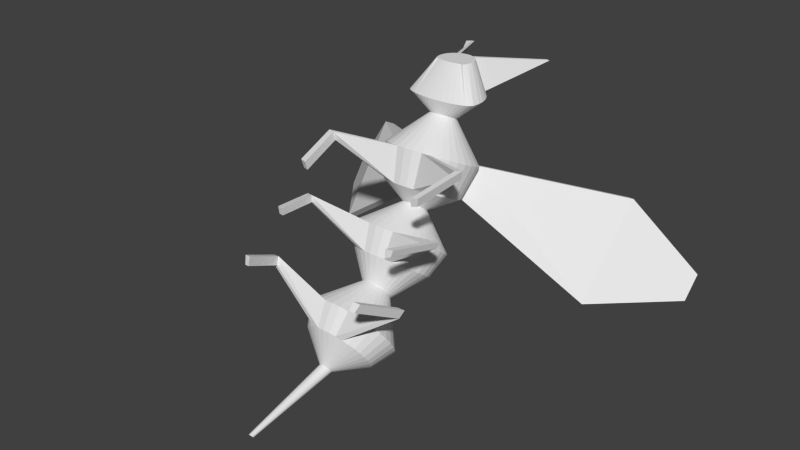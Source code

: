 # Source: virusbug.blend  (saved by Blender 2.76.0; exported with 4.5.12 LTS)
import bpy
from mathutils import Matrix  # noqa: F401  (used for matrix-valued properties, if any)

bpy.ops.wm.read_factory_settings(use_empty=True)
scene = bpy.context.scene
scene.name = 'Scene'

# ---- collections
col_collection_1 = bpy.data.collections.new('Collection 1'); scene.collection.children.link(col_collection_1)

# ---- world
world_world = bpy.data.worlds.new('World'); scene.world = world_world
world_world.color = (0.05088, 0.05088, 0.05088)
world_world.use_sun_shadow = False
world_world.sun_shadow_jitter_overblur = 0.0
world_world.cycles.sampling_method = 'MANUAL'
world_world.cycles.sample_map_resolution = 256

# ---- meshes
me_cylinder = bpy.data.meshes.new('Cylinder')
me_cylinder.from_pydata([(0.04584, -0.6755, -0.7514), (0.131, 0.6615, 1.012), (0.04495, -0.6807, -0.7441), (0.1284, 0.636, 1.012), (0.04233, -0.6857, -0.737), (0.121, 0.6114, 1.013), (0.03807, -0.6903, -0.7306), (0.1088, 0.5887, 1.014), (0.03234, -0.6944, -0.7249), (0.09253, 0.5913, 1.014), (0.02536, -0.6977, -0.7202), (0.07265, 0.5859, 1.014), (0.0174, -0.7002, -0.7168), (0.04997, 0.5819, 1.014), (0.008753, -0.7017, -0.7146), (0.02536, 0.5795, 1.014), (-0.0002347, -0.7022, -0.7139), (-0.000235, 0.5787, 1.014), (-0.009223, -0.7017, -0.7146), (-0.02583, 0.5795, 1.014), (-0.01787, -0.7002, -0.7168), (-0.05044, 0.5819, 1.014), (-0.02583, -0.6977, -0.7202), (-0.07312, 0.5859, 1.014), (-0.03281, -0.6944, -0.7249), (-0.093, 0.5913, 1.014), (-0.03854, -0.6903, -0.7306), (-0.1093, 0.5887, 1.014), (-0.0428, -0.6857, -0.737), (-0.1214, 0.6114, 1.013), (-0.04542, -0.6807, -0.7441), (-0.1289, 0.636, 1.012), (-0.04631, -0.6755, -0.7514), (-0.1314, 0.6615, 1.012), (-0.04542, -0.6702, -0.7587), (-0.1289, 0.6871, 1.011), (-0.0428, -0.6652, -0.7657), (-0.1214, 0.7117, 1.011), (-0.03854, -0.6606, -0.7722), (-0.1093, 0.7344, 1.01), (-0.03281, -0.6565, -0.7779), (-0.093, 0.7543, 1.01), (-0.02583, -0.6532, -0.7826), (-0.07312, 0.7706, 1.009), (-0.01787, -0.6507, -0.786), (-0.05044, 0.7827, 1.009), (-0.009223, -0.6492, -0.7881), (-0.02583, 0.7902, 1.009), (-0.0002346, -0.6487, -0.7889), (-0.0002348, 0.7927, 1.009), (0.008753, -0.6492, -0.7881), (0.02536, 0.7902, 1.009), (0.0174, -0.6507, -0.786), (0.04997, 0.7827, 1.009), (0.02536, -0.6532, -0.7826), (0.07265, 0.7706, 1.009), (0.03234, -0.6565, -0.7779), (0.09253, 0.7543, 1.01), (0.03807, -0.6606, -0.7722), (0.1088, 0.7344, 1.01), (0.04233, -0.6652, -0.7657), (0.121, 0.7117, 1.011), (0.04495, -0.6702, -0.7587), (0.1284, 0.6871, 1.011), (0.08885, 0.2388, 0.08662), (0.08714, 0.2248, 0.09682), (0.08207, 0.2112, 0.1066), (0.07384, 0.1988, 0.1157), (0.06276, 0.1878, 0.1236), (0.04926, 0.1789, 0.1301), (0.03386, 0.1722, 0.1349), (0.01714, 0.1681, 0.1379), (-0.0002348, 0.1667, 0.1389), (-0.01761, 0.1681, 0.1379), (-0.03433, 0.1722, 0.1349), (-0.04973, 0.1789, 0.1301), (-0.06323, 0.1878, 0.1236), (-0.07431, 0.1988, 0.1157), (-0.08254, 0.2112, 0.1066), (-0.08761, 0.2248, 0.09682), (-0.08932, 0.2388, 0.08662), (-0.08761, 0.2529, 0.07642), (-0.08254, 0.2664, 0.06661), (-0.07431, 0.2789, 0.05757), (-0.06323, 0.2898, 0.04964), (-0.04973, 0.2988, 0.04314), (-0.03433, 0.3055, 0.03831), (-0.01761, 0.3096, 0.03533), (-0.0002347, 0.3109, 0.03433), (0.01714, 0.3096, 0.03533), (0.03386, 0.3055, 0.03831), (0.04926, 0.2988, 0.04314), (0.06276, 0.2898, 0.04964), (0.07384, 0.2789, 0.05757), (0.08207, 0.2664, 0.06661), (0.08714, 0.2529, 0.07642), (0.09348, 0.5373, 0.6488), (0.09168, 0.5207, 0.6566), (0.08634, 0.5048, 0.664), (0.07768, 0.4901, 0.6708), (0.06603, 0.4772, 0.6768), (0.05183, 0.4667, 0.6818), (0.03563, 0.4588, 0.6854), (0.01805, 0.454, 0.6877), (-0.0002349, 0.4524, 0.6884), (-0.01852, 0.454, 0.6877), (-0.0361, 0.4588, 0.6854), (-0.0523, 0.4667, 0.6818), (-0.0665, 0.4772, 0.6768), (-0.07815, 0.4901, 0.6708), (-0.08681, 0.5048, 0.664), (-0.09215, 0.5207, 0.6566), (-0.09395, 0.5373, 0.6488), (-0.09215, 0.5539, 0.6411), (-0.08681, 0.5698, 0.6337), (-0.07815, 0.5845, 0.6268), (-0.0665, 0.5974, 0.6208), (-0.0523, 0.6079, 0.6159), (-0.0361, 0.6158, 0.6122), (-0.01852, 0.6206, 0.61), (-0.0002348, 0.6222, 0.6092), (0.01805, 0.6206, 0.61), (0.03563, 0.6158, 0.6122), (0.05183, 0.6079, 0.6159), (0.06603, 0.5974, 0.6208), (0.07768, 0.5845, 0.6268), (0.08634, 0.5698, 0.6337), (0.09168, 0.5539, 0.6411), (0.1079, -0.1774, -0.369), (0.1016, -0.1895, -0.3521), (0.09142, -0.2005, -0.3366), (0.07771, -0.2103, -0.3231), (0.061, -0.2182, -0.3119), (0.04195, -0.2241, -0.3036), (0.02127, -0.2278, -0.2985), (-0.0002348, -0.229, -0.2968), (-0.02174, -0.2278, -0.2985), (-0.04242, -0.2241, -0.3036), (-0.06147, -0.2182, -0.3119), (-0.07818, -0.2103, -0.3231), (-0.09189, -0.2005, -0.3366), (-0.1021, -0.1895, -0.3521), (-0.1083, -0.1774, -0.369), (-0.1105, -0.1649, -0.3865), (-0.1083, -0.1524, -0.404), (-0.1021, -0.1404, -0.4208), (-0.09189, -0.1293, -0.4363), (-0.07818, -0.1196, -0.4499), (-0.06147, -0.1116, -0.461), (-0.04242, -0.1057, -0.4693), (-0.02174, -0.1021, -0.4744), (-0.0002347, -0.1008, -0.4761), (0.02127, -0.1021, -0.4744), (0.04195, -0.1057, -0.4693), (0.061, -0.1116, -0.461), (0.07771, -0.1196, -0.4499), (0.09142, -0.1293, -0.4363), (0.1016, -0.1404, -0.4208), (0.1079, -0.1524, -0.404), (0.11, -0.1649, -0.3865), (0.27, 0.5621, 0.7877), (0.2648, 0.5094, 0.789), (0.2494, 0.4884, 0.7895), (0.2245, 0.4729, 0.7899), (0.1909, 0.4594, 0.7902), (0.1499, 0.4484, 0.7905), (0.1032, 0.4401, 0.7907), (0.05249, 0.435, 0.7908), (-0.000235, 0.4333, 0.7908), (-0.05296, 0.435, 0.7908), (-0.1037, 0.4401, 0.7907), (-0.1504, 0.4484, 0.7905), (-0.1913, 0.4594, 0.7902), (-0.2249, 0.4729, 0.7899), (-0.2499, 0.4884, 0.7895), (-0.2653, 0.5094, 0.789), (-0.2705, 0.5621, 0.7877), (-0.2653, 0.6148, 0.7864), (-0.2499, 0.6655, 0.7851), (-0.2249, 0.7122, 0.784), (-0.1913, 0.7531, 0.783), (-0.1504, 0.7867, 0.7821), (-0.1037, 0.8117, 0.7815), (-0.05296, 0.8271, 0.7811), (-0.0002348, 0.8323, 0.781), (0.05249, 0.8271, 0.7811), (0.1032, 0.8117, 0.7815), (0.1499, 0.7867, 0.7821), (0.1909, 0.7531, 0.783), (0.2245, 0.7122, 0.784), (0.2494, 0.6655, 0.7851), (0.2648, 0.6148, 0.7864), (0.3219, 0.3669, 0.435), (0.3032, 0.3111, 0.4611), (0.2728, 0.2596, 0.4851), (0.232, 0.2145, 0.5061), (0.1822, 0.1775, 0.5234), (0.1254, 0.15, 0.5362), (0.06383, 0.1331, 0.5441), (-0.0002349, 0.1274, 0.5468), (-0.0643, 0.1331, 0.5441), (-0.1259, 0.15, 0.5362), (-0.1827, 0.1775, 0.5234), (-0.2324, 0.2145, 0.5061), (-0.2733, 0.2596, 0.4851), (-0.3036, 0.3111, 0.4611), (-0.3223, 0.3669, 0.435), (-0.3286, 0.425, 0.408), (-0.3223, 0.4831, 0.3809), (-0.3036, 0.5389, 0.3549), (-0.2733, 0.5903, 0.3309), (-0.2324, 0.6354, 0.3098), (-0.1827, 0.6725, 0.2926), (-0.1259, 0.7, 0.2797), (-0.0643, 0.7169, 0.2718), (-0.0002346, 0.7226, 0.2692), (0.06383, 0.7169, 0.2718), (0.1254, 0.7, 0.2797), (0.1822, 0.6725, 0.2926), (0.232, 0.6354, 0.3098), (0.2728, 0.5903, 0.3309), (0.3032, 0.5389, 0.3549), (0.3219, 0.4831, 0.3809), (0.3282, 0.425, 0.408), (0.3282, 0.1057, -0.09694), (0.3219, 0.05385, -0.05933), (0.3032, 0.003978, -0.02316), (0.2728, -0.04199, 0.01017), (0.232, -0.08227, 0.03938), (0.1822, -0.1153, 0.06336), (0.1254, -0.1399, 0.08117), (0.06383, -0.155, 0.09214), (-0.0002349, -0.1601, 0.09585), (-0.0643, -0.155, 0.09214), (-0.1259, -0.1399, 0.08117), (-0.1827, -0.1153, 0.06336), (-0.2324, -0.08227, 0.03938), (-0.2733, -0.04199, 0.01017), (-0.3036, 0.003978, -0.02316), (-0.3223, 0.05385, -0.05933), (-0.3286, 0.1057, -0.09694), (-0.3223, 0.1576, -0.1345), (-0.3036, 0.2075, -0.1707), (-0.2733, 0.2534, -0.204), (-0.2324, 0.2937, -0.2333), (-0.1827, 0.3268, -0.2572), (-0.1259, 0.3513, -0.275), (-0.0643, 0.3665, -0.286), (-0.0002346, 0.3716, -0.2897), (0.06383, 0.3665, -0.286), (0.1254, 0.3513, -0.275), (0.1822, 0.3268, -0.2572), (0.232, 0.2937, -0.2333), (0.2728, 0.2534, -0.204), (0.3032, 0.2075, -0.1707), (0.3219, 0.1576, -0.1345), (0.3219, -0.4414, -0.5053), (0.3032, -0.4772, -0.4552), (0.2728, -0.5102, -0.409), (0.232, -0.5392, -0.3685), (0.1822, -0.5629, -0.3353), (0.1254, -0.5806, -0.3106), (0.06383, -0.5914, -0.2954), (-0.0002348, -0.5951, -0.2903), (-0.0643, -0.5914, -0.2954), (-0.1259, -0.5806, -0.3106), (-0.1827, -0.5629, -0.3353), (-0.2324, -0.5392, -0.3685), (-0.2733, -0.5102, -0.409), (-0.3036, -0.4772, -0.4552), (-0.3223, -0.4414, -0.5053), (-0.3286, -0.4041, -0.5575), (-0.3223, -0.3669, -0.6096), (-0.3036, -0.3311, -0.6597), (-0.2733, -0.298, -0.7059), (-0.2324, -0.2691, -0.7464), (-0.1827, -0.2454, -0.7796), (-0.1259, -0.2277, -0.8043), (-0.0643, -0.2168, -0.8195), (-0.0002345, -0.2132, -0.8246), (0.06383, -0.2168, -0.8195), (0.1254, -0.2277, -0.8043), (0.1822, -0.2454, -0.7796), (0.232, -0.2691, -0.7464), (0.2728, -0.298, -0.7059), (0.3032, -0.3311, -0.6597), (0.3219, -0.3669, -0.6096), (0.3282, -0.4041, -0.5575), (-0.296, 1.275, 0.9226), (-0.3131, 1.274, 0.9226), (0.3237, 1.276, 0.9178), (0.3184, 1.276, 0.9178), (-0.3714, 1.279, 0.9089), (-0.3361, 1.28, 0.9088), (0.3308, 1.278, 0.9136), (0.3417, 1.277, 0.9136), (0.2651, 0.2734, 0.2077), (0.2497, 0.2274, 0.2292), (0.2247, 0.185, 0.2489), (0.1911, 0.1478, 0.2662), (0.1501, 0.1173, 0.2805), (0.1033, 0.09464, 0.291), (0.05255, 0.08068, 0.2975), (-0.0002349, 0.07597, 0.2997), (-0.05302, 0.08068, 0.2975), (-0.1038, 0.09464, 0.291), (-0.1506, 0.1173, 0.2805), (-0.1916, 0.1478, 0.2662), (-0.2252, 0.185, 0.2489), (-0.2502, 0.2274, 0.2292), (-0.2656, 0.2734, 0.2077), (-0.2708, 0.3212, 0.1854), (-0.2656, 0.369, 0.1631), (-0.2502, 0.415, 0.1416), (-0.2252, 0.4574, 0.1219), (-0.1916, 0.4946, 0.1045), (-0.1506, 0.5251, 0.09031), (-0.1038, 0.5478, 0.07974), (-0.05302, 0.5617, 0.07324), (-0.0002347, 0.5664, 0.07104), (0.05255, 0.5617, 0.07324), (0.1033, 0.5478, 0.07974), (0.1501, 0.5251, 0.09031), (0.1911, 0.4946, 0.1045), (0.2247, 0.4574, 0.1219), (0.2497, 0.415, 0.1416), (0.2651, 0.369, 0.1631), (0.2703, 0.3212, 0.1854), (0.2666, -0.04582, -0.2155), (0.2511, -0.08713, -0.1856), (0.2259, -0.1252, -0.158), (0.1921, -0.1586, -0.1338), (0.1509, -0.186, -0.1139), (0.1039, -0.2063, -0.09914), (0.05283, -0.2188, -0.09005), (-0.0002348, -0.2231, -0.08698), (-0.0533, -0.2188, -0.09005), (-0.1043, -0.2063, -0.09914), (-0.1514, -0.186, -0.1139), (-0.1926, -0.1586, -0.1338), (-0.2264, -0.1252, -0.158), (-0.2516, -0.08713, -0.1856), (-0.267, -0.04582, -0.2155), (-0.2723, -0.002859, -0.2467), (-0.267, 0.0401, -0.2778), (-0.2516, 0.08141, -0.3078), (-0.2264, 0.1195, -0.3354), (-0.1926, 0.1529, -0.3596), (-0.1514, 0.1802, -0.3794), (-0.1043, 0.2006, -0.3942), (-0.0533, 0.2131, -0.4033), (-0.0002346, 0.2174, -0.4064), (0.05283, 0.2131, -0.4033), (0.1039, 0.2006, -0.3942), (0.1509, 0.1802, -0.3794), (0.1921, 0.1529, -0.3596), (0.2259, 0.1195, -0.3354), (0.2511, 0.08141, -0.3078), (0.2666, 0.0401, -0.2778), (0.2718, -0.002859, -0.2467), (0.2436, -0.568, -0.615), (0.2294, -0.5951, -0.577), (0.2064, -0.6201, -0.5421), (0.1755, -0.642, -0.5114), (0.1379, -0.66, -0.4863), (0.09489, -0.6733, -0.4676), (0.04826, -0.6816, -0.4561), (-0.0002347, -0.6843, -0.4522), (-0.04873, -0.6816, -0.4561), (-0.09536, -0.6733, -0.4676), (-0.1383, -0.66, -0.4863), (-0.176, -0.642, -0.5114), (-0.2069, -0.6201, -0.5421), (-0.2299, -0.5951, -0.577), (-0.244, -0.568, -0.615), (-0.2488, -0.5398, -0.6544), (-0.244, -0.5116, -0.6939), (-0.2299, -0.4845, -0.7318), (-0.2069, -0.4595, -0.7668), (-0.176, -0.4376, -0.7974), (-0.1383, -0.4196, -0.8226), (-0.09536, -0.4063, -0.8413), (-0.04873, -0.398, -0.8528), (-0.0002345, -0.3953, -0.8566), (0.04826, -0.398, -0.8528), (0.09489, -0.4063, -0.8413), (0.1379, -0.4196, -0.8226), (0.1755, -0.4376, -0.7974), (0.2064, -0.4595, -0.7668), (0.2294, -0.4845, -0.7318), (0.2436, -0.5116, -0.6939), (0.2483, -0.5398, -0.6544), (0.5567, 0.009249, 0.5822), (0.5107, -0.007209, 0.576), (-0.502, -0.00848, 0.568), (-0.5495, 0.004747, 0.5704), (0.5645, -0.2174, 0.1869), (0.518, -0.2328, 0.1892), (-0.5045, -0.2335, 0.1844), (-0.5521, -0.2212, 0.1809), (-0.5054, -0.5646, -0.141), (-0.553, -0.5558, -0.1489), (0.5666, -0.5534, -0.1452), (0.5203, -0.5643, -0.137), (0.5456, 0.01965, 0.5201), (0.5077, 0.006092, 0.5149), (-0.4981, 0.00586, 0.508), (-0.5372, 0.01676, 0.51), (0.5501, -0.2219, 0.1385), (0.5116, -0.2346, 0.1404), (-0.4994, -0.2348, 0.1361), (-0.5389, -0.2246, 0.1332), (0.5444, -0.5794, -0.2003), (0.5094, -0.5877, -0.1941), (-0.4975, -0.5875, -0.1976), (-0.5336, -0.5809, -0.2036), (0.5015, -0.3534, 0.5127), (0.4555, -0.3698, 0.5065), (-0.4204, -0.3656, 0.4959), (-0.468, -0.3524, 0.4983), (0.498, -0.5786, 0.2537), (0.4514, -0.594, 0.256), (-0.4189, -0.5911, 0.2485), (-0.4665, -0.5789, 0.2451), (-0.4202, -0.8902, 0.02416), (-0.4678, -0.8815, 0.0163), (0.5012, -0.8817, 0.02368), (0.4549, -0.8926, 0.03191), (0.4904, -0.343, 0.4506), (0.4524, -0.3565, 0.4454), (-0.4165, -0.3513, 0.4359), (-0.4557, -0.3404, 0.4379), (0.4836, -0.5831, 0.2053), (0.445, -0.5958, 0.2072), (-0.4138, -0.5924, 0.2002), (-0.4533, -0.5822, 0.1974), (0.479, -0.9077, -0.03145), (0.444, -0.916, -0.02522), (-0.4124, -0.9131, -0.03247), (-0.4484, -0.9065, -0.03842), (-1.103, 1.23, 0.1102), (-1.05, 1.267, 0.09299), (1.05, 1.267, 0.09299), (1.105, 1.23, 0.1102), (-1.06, 0.7292, -0.5064), (-1.017, 0.7597, -0.5206), (1.014, 0.7597, -0.5206), (1.059, 0.7292, -0.5064), (-1.446, 1.338, -0.3472), (-1.432, 1.348, -0.3519), (1.557, 1.379, -0.3736), (1.571, 1.369, -0.3692), (-1.434, 1.202, -0.5139), (-1.423, 1.211, -0.5177), (1.548, 1.25, -0.5289), (1.559, 1.243, -0.5253), (0.01716, -1.353, -0.8969), (0.01683, -1.355, -0.8942), (0.01584, -1.357, -0.8915), (0.01423, -1.358, -0.8891), (0.01207, -1.36, -0.8869), (0.009429, -1.361, -0.8852), (0.006422, -1.362, -0.8839), (0.003159, -1.363, -0.883), (-0.000235, -1.363, -0.8828), (-0.003629, -1.363, -0.883), (-0.006892, -1.362, -0.8839), (-0.009899, -1.361, -0.8852), (-0.01254, -1.36, -0.8869), (-0.0147, -1.358, -0.8891), (-0.01631, -1.357, -0.8915), (-0.0173, -1.355, -0.8942), (-0.01763, -1.353, -0.8969), (-0.0173, -1.351, -0.8997), (-0.01631, -1.349, -0.9023), (-0.0147, -1.347, -0.9048), (-0.01254, -1.346, -0.9069), (-0.009899, -1.344, -0.9087), (-0.006892, -1.343, -0.91), (-0.003629, -1.343, -0.9108), (-0.000235, -1.343, -0.9111), (0.003159, -1.343, -0.9108), (0.006422, -1.343, -0.91), (0.009429, -1.344, -0.9087), (0.01207, -1.346, -0.9069), (0.01423, -1.347, -0.9048), (0.01584, -1.349, -0.9023), (0.01683, -1.351, -0.8997)], [], [(160, 1, 3, 161), (161, 3, 5, 162), (162, 5, 7, 163), (163, 7, 9, 164), (164, 9, 11, 165), (165, 11, 13, 166), (166, 13, 15, 167), (167, 15, 17, 168), (168, 17, 19, 169), (169, 19, 21, 170), (170, 21, 23, 171), (171, 23, 25, 172), (172, 25, 27, 173), (173, 27, 29, 174), (174, 29, 31, 175), (175, 31, 33, 176), (176, 33, 35, 177), (177, 35, 37, 178), (178, 37, 39, 179), (179, 39, 41, 180), (180, 41, 43, 181), (181, 43, 289, 292), (182, 45, 47, 183), (183, 47, 49, 184), (184, 49, 51, 185), (185, 51, 53, 186), (53, 55, 290, 291), (187, 55, 57, 188), (188, 57, 59, 189), (189, 59, 61, 190), (3, 1, 63, 61, 59, 57, 55, 53, 51, 49, 47, 45, 43, 41, 39, 37, 35, 33, 31, 29, 27, 25, 23, 21, 19, 17, 15, 13, 11, 9, 7, 5), (191, 63, 1, 160), (190, 61, 63, 191), (10, 12, 462, 461), (254, 94, 95, 255), (255, 95, 64, 224), (253, 93, 94, 254), (252, 92, 93, 253), (251, 91, 92, 252), (250, 90, 91, 251), (249, 89, 90, 250), (248, 88, 89, 249), (247, 87, 88, 248), (246, 86, 87, 247), (245, 85, 86, 246), (244, 84, 85, 245), (243, 83, 84, 244), (242, 82, 83, 243), (241, 81, 82, 242), (240, 80, 81, 241), (239, 79, 80, 240), (238, 78, 79, 239), (237, 77, 78, 238), (236, 76, 77, 237), (235, 75, 76, 236), (234, 74, 75, 235), (233, 73, 74, 234), (232, 72, 73, 233), (231, 71, 72, 232), (230, 70, 71, 231), (229, 69, 70, 230), (228, 68, 69, 229), (227, 67, 68, 228), (226, 66, 67, 227), (225, 65, 66, 226), (224, 64, 65, 225), (221, 126, 127, 222), (222, 127, 96, 223), (220, 125, 126, 221), (219, 124, 125, 220), (218, 123, 124, 219), (217, 122, 123, 218), (216, 121, 122, 217), (215, 120, 121, 216), (214, 119, 120, 215), (213, 118, 119, 214), (212, 117, 118, 213), (211, 116, 117, 212), (210, 115, 116, 211), (209, 114, 115, 210), (208, 113, 114, 209), (207, 112, 113, 208), (206, 111, 112, 207), (205, 110, 111, 206), (204, 109, 110, 205), (203, 108, 109, 204), (202, 107, 108, 203), (201, 106, 107, 202), (200, 105, 106, 201), (199, 104, 105, 200), (198, 103, 104, 199), (197, 102, 103, 198), (196, 101, 102, 197), (195, 100, 101, 196), (194, 99, 100, 195), (193, 98, 99, 194), (192, 97, 98, 193), (223, 96, 97, 192), (287, 159, 128, 256), (256, 128, 129, 257), (257, 129, 130, 258), (258, 130, 131, 259), (259, 131, 132, 260), (260, 132, 133, 261), (261, 133, 134, 262), (262, 134, 135, 263), (263, 135, 136, 264), (264, 136, 137, 265), (265, 137, 138, 266), (266, 138, 139, 267), (267, 139, 140, 268), (268, 140, 141, 269), (269, 141, 142, 270), (270, 142, 143, 271), (271, 143, 144, 272), (272, 144, 145, 273), (273, 145, 146, 274), (274, 146, 147, 275), (275, 147, 148, 276), (276, 148, 149, 277), (277, 149, 150, 278), (278, 150, 151, 279), (279, 151, 152, 280), (280, 152, 153, 281), (281, 153, 154, 282), (282, 154, 155, 283), (283, 155, 156, 284), (284, 156, 157, 285), (286, 158, 159, 287), (285, 157, 158, 286), (126, 190, 191, 127), (127, 191, 160, 96), (125, 189, 190, 126), (124, 188, 189, 125), (123, 187, 188, 124), (122, 186, 187, 123), (121, 185, 186, 122), (120, 184, 185, 121), (119, 183, 184, 120), (118, 182, 183, 119), (117, 181, 182, 118), (116, 180, 181, 117), (115, 179, 180, 116), (114, 178, 179, 115), (113, 177, 178, 114), (112, 176, 177, 113), (111, 175, 176, 112), (110, 174, 175, 111), (109, 173, 174, 110), (108, 172, 173, 109), (107, 171, 172, 108), (106, 170, 171, 107), (105, 169, 170, 106), (104, 168, 169, 105), (103, 167, 168, 104), (102, 166, 167, 103), (101, 165, 166, 102), (100, 164, 165, 101), (99, 163, 164, 100), (98, 162, 163, 99), (97, 161, 162, 98), (96, 160, 161, 97), (327, 223, 192, 296), (296, 192, 193, 297), (297, 193, 194, 298), (298, 194, 195, 299), (299, 195, 196, 300), (332, 229, 396, 408), (301, 197, 198, 302), (302, 198, 199, 303), (303, 199, 200, 304), (233, 234, 399, 398), (305, 201, 202, 306), (306, 202, 203, 307), (307, 203, 204, 308), (308, 204, 205, 309), (309, 205, 206, 310), (310, 206, 207, 311), (311, 207, 208, 312), (312, 208, 209, 313), (313, 209, 210, 314), (314, 210, 211, 315), (211, 212, 441, 440), (316, 212, 213, 317), (317, 213, 214, 318), (318, 214, 215, 319), (319, 215, 216, 320), (320, 216, 217, 321), (321, 217, 218, 322), (322, 218, 442, 446), (323, 219, 220, 324), (324, 220, 221, 325), (326, 222, 223, 327), (325, 221, 222, 326), (359, 224, 225, 328), (328, 225, 226, 329), (329, 226, 227, 330), (330, 227, 228, 331), (331, 228, 229, 332), (304, 200, 394, 406), (333, 230, 231, 334), (334, 231, 232, 335), (335, 232, 233, 336), (260, 261, 403, 402), (337, 234, 235, 338), (338, 235, 236, 339), (339, 236, 237, 340), (340, 237, 238, 341), (341, 238, 239, 342), (342, 239, 240, 343), (343, 240, 241, 344), (344, 241, 242, 345), (345, 242, 243, 346), (346, 243, 244, 347), (347, 244, 245, 348), (348, 245, 246, 349), (349, 246, 247, 350), (350, 247, 248, 351), (351, 248, 249, 352), (352, 249, 250, 353), (353, 250, 251, 354), (354, 251, 252, 355), (355, 252, 253, 356), (356, 253, 254, 357), (358, 255, 224, 359), (357, 254, 255, 358), (389, 285, 286, 390), (390, 286, 287, 391), (388, 284, 285, 389), (387, 283, 284, 388), (386, 282, 283, 387), (385, 281, 282, 386), (384, 280, 281, 385), (383, 279, 280, 384), (382, 278, 279, 383), (381, 277, 278, 382), (380, 276, 277, 381), (379, 275, 276, 380), (378, 274, 275, 379), (377, 273, 274, 378), (376, 272, 273, 377), (375, 271, 272, 376), (374, 270, 271, 375), (373, 269, 270, 374), (372, 268, 269, 373), (371, 267, 268, 372), (370, 266, 267, 371), (369, 265, 266, 370), (261, 365, 413, 403), (367, 263, 264, 368), (366, 262, 263, 367), (365, 261, 262, 366), (337, 336, 410, 411), (363, 259, 260, 364), (362, 258, 259, 363), (361, 257, 258, 362), (360, 256, 257, 361), (391, 287, 256, 360), (292, 289, 288, 293), (294, 291, 290, 295), (43, 45, 288, 289), (187, 186, 294, 295), (186, 53, 291, 294), (45, 182, 293, 288), (182, 181, 292, 293), (55, 187, 295, 290), (94, 325, 326, 95), (95, 326, 327, 64), (93, 324, 325, 94), (92, 323, 324, 93), (91, 322, 323, 92), (90, 321, 322, 91), (89, 320, 321, 90), (88, 319, 320, 89), (87, 318, 319, 88), (86, 317, 318, 87), (85, 316, 317, 86), (84, 315, 316, 85), (83, 314, 315, 84), (82, 313, 314, 83), (81, 312, 313, 82), (80, 311, 312, 81), (79, 310, 311, 80), (78, 309, 310, 79), (77, 308, 309, 78), (76, 307, 308, 77), (75, 306, 307, 76), (74, 305, 306, 75), (73, 304, 305, 74), (72, 303, 304, 73), (71, 302, 303, 72), (70, 301, 302, 71), (69, 300, 301, 70), (68, 299, 300, 69), (67, 298, 299, 68), (66, 297, 298, 67), (65, 296, 297, 66), (64, 327, 296, 65), (157, 357, 358, 158), (158, 358, 359, 159), (156, 356, 357, 157), (155, 355, 356, 156), (154, 354, 355, 155), (153, 353, 354, 154), (152, 352, 353, 153), (151, 351, 352, 152), (150, 350, 351, 151), (149, 349, 350, 150), (148, 348, 349, 149), (147, 347, 348, 148), (146, 346, 347, 147), (145, 345, 346, 146), (144, 344, 345, 145), (143, 343, 344, 144), (142, 342, 343, 143), (141, 341, 342, 142), (140, 340, 341, 141), (139, 339, 340, 140), (138, 338, 339, 139), (137, 337, 338, 138), (136, 336, 337, 137), (135, 335, 336, 136), (134, 334, 335, 135), (133, 333, 334, 134), (132, 332, 333, 133), (131, 331, 332, 132), (130, 330, 331, 131), (129, 329, 330, 130), (128, 328, 329, 129), (159, 359, 328, 128), (0, 391, 360, 2), (2, 360, 361, 4), (4, 361, 362, 6), (6, 362, 363, 8), (8, 363, 364, 10), (10, 364, 365, 12), (12, 365, 366, 14), (14, 366, 367, 16), (16, 367, 368, 18), (18, 368, 369, 20), (20, 369, 370, 22), (22, 370, 371, 24), (24, 371, 372, 26), (26, 372, 373, 28), (28, 373, 374, 30), (30, 374, 375, 32), (32, 375, 376, 34), (34, 376, 377, 36), (36, 377, 378, 38), (38, 378, 379, 40), (40, 379, 380, 42), (42, 380, 381, 44), (44, 381, 382, 46), (46, 382, 383, 48), (48, 383, 384, 50), (50, 384, 385, 52), (52, 385, 386, 54), (54, 386, 387, 56), (56, 387, 388, 58), (58, 388, 389, 60), (62, 390, 391, 0), (60, 389, 390, 62), (411, 410, 434, 435), (394, 395, 419, 418), (415, 414, 438, 439), (406, 394, 418, 430), (399, 411, 435, 423), (392, 393, 417, 416), (201, 305, 407, 395), (365, 364, 412, 413), (305, 304, 406, 407), (230, 333, 409, 397), (368, 264, 400, 414), (200, 201, 395, 394), (333, 332, 408, 409), (264, 265, 401, 400), (265, 369, 415, 401), (300, 196, 392, 404), (229, 230, 397, 396), (197, 301, 405, 393), (336, 233, 398, 410), (369, 368, 414, 415), (364, 260, 402, 412), (301, 300, 404, 405), (234, 337, 411, 399), (196, 197, 393, 392), (428, 416, 417, 429), (430, 418, 419, 431), (432, 420, 421, 433), (434, 422, 423, 435), (438, 424, 425, 439), (436, 426, 427, 437), (395, 407, 431, 419), (396, 397, 421, 420), (409, 408, 432, 433), (407, 406, 430, 431), (398, 399, 423, 422), (412, 402, 426, 436), (405, 404, 428, 429), (400, 401, 425, 424), (403, 413, 437, 427), (408, 396, 420, 432), (402, 403, 427, 426), (414, 400, 424, 438), (397, 409, 433, 421), (404, 392, 416, 428), (401, 415, 439, 425), (410, 398, 422, 434), (393, 405, 429, 417), (413, 412, 436, 437), (440, 441, 449, 448), (444, 440, 448, 452), (212, 316, 445, 441), (219, 323, 447, 443), (218, 219, 443, 442), (323, 322, 446, 447), (316, 315, 444, 445), (315, 211, 440, 444), (452, 448, 449, 453), (454, 450, 451, 455), (445, 444, 452, 453), (443, 447, 455, 451), (441, 445, 453, 449), (442, 443, 451, 450), (447, 446, 454, 455), (446, 442, 450, 454), (456, 457, 458, 459, 460, 461, 462, 463, 464, 465, 466, 467, 468, 469, 470, 471, 472, 473, 474, 475, 476, 477, 478, 479, 480, 481, 482, 483, 484, 485, 486, 487), (28, 30, 471, 470), (46, 48, 480, 479), (2, 4, 458, 457), (20, 22, 467, 466), (38, 40, 476, 475), (56, 58, 485, 484), (12, 14, 463, 462), (30, 32, 472, 471), (48, 50, 481, 480), (4, 6, 459, 458), (22, 24, 468, 467), (40, 42, 477, 476), (58, 60, 486, 485), (14, 16, 464, 463), (32, 34, 473, 472), (50, 52, 482, 481), (6, 8, 460, 459), (24, 26, 469, 468), (42, 44, 478, 477), (60, 62, 487, 486), (16, 18, 465, 464), (34, 36, 474, 473), (52, 54, 483, 482), (8, 10, 461, 460), (26, 28, 470, 469), (44, 46, 479, 478), (0, 2, 457, 456), (62, 0, 456, 487), (18, 20, 466, 465), (36, 38, 475, 474), (54, 56, 484, 483)])
_uv = me_cylinder.uv_layers.new(name='UVMap')
_uv.uv.foreach_set('vector', [0.5827, 0.9146, 0.5212, 0.9462, 0.5198, 0.9418, 0.5798, 0.9056, 0.3612, 0.76, 0.296, 0.7326, 0.2985, 0.7283, 0.3634, 0.7544, 0.3634, 0.7544, 0.2985, 0.7283, 0.3009, 0.7232, 0.3649, 0.7472, 0.3649, 0.7472, 0.3009, 0.7232, 0.3005, 0.7199, 0.3662, 0.7384, 0.3662, 0.7384, 0.3005, 0.7199, 0.301, 0.7149, 0.3672, 0.7282, 0.3672, 0.7282, 0.301, 0.7149, 0.3014, 0.7095, 0.368, 0.717, 0.368, 0.717, 0.3014, 0.7095, 0.3016, 0.7038, 0.3683, 0.7053, 0.3683, 0.7053, 0.3016, 0.7038, 0.3016, 0.698, 0.3684, 0.6934, 0.3684, 0.6934, 0.3016, 0.698, 0.3014, 0.6925, 0.368, 0.682, 0.368, 0.682, 0.3014, 0.6925, 0.3011, 0.6873, 0.3674, 0.6714, 0.3674, 0.6714, 0.3011, 0.6873, 0.3006, 0.6828, 0.3664, 0.6619, 0.3664, 0.6619, 0.3006, 0.6828, 0.3, 0.6789, 0.3651, 0.6541, 0.3651, 0.6541, 0.3, 0.6789, 0.3002, 0.6751, 0.3636, 0.6481, 0.009216, 0.6815, 0.06828, 0.7106, 0.06584, 0.7163, 0.004369, 0.6853, 0.004369, 0.6853, 0.06584, 0.7163, 0.06428, 0.7224, 0.001322, 0.6905, 0.001322, 0.6905, 0.06428, 0.7224, 0.06367, 0.7288, 4.784e-05, 0.7037, 4.784e-05, 0.7037, 0.06367, 0.7288, 0.06401, 0.7352, 0.0007557, 0.7168, 0.0007557, 0.7168, 0.06401, 0.7352, 0.0653, 0.7413, 0.003418, 0.7295, 0.003418, 0.7295, 0.0653, 0.7413, 0.06749, 0.747, 0.007932, 0.7411, 0.007932, 0.7411, 0.06749, 0.747, 0.0705, 0.752, 0.01412, 0.7514, 0.4896, 0.4978, 0.4859, 0.5414, 0.4799, 0.5439, 0.4772, 0.5029, 0.02176, 0.7598, 0.07421, 0.756, 0.0134, 0.8814, 0.0, 0.8824, 0.4645, 0.5066, 0.4737, 0.5457, 0.4675, 0.5467, 0.4518, 0.5088, 0.2948, 0.8086, 0.2948, 0.8624, 0.2903, 0.8613, 0.2856, 0.8063, 0.2856, 0.8063, 0.2903, 0.8613, 0.285, 0.8607, 0.2747, 0.8052, 0.2747, 0.8052, 0.285, 0.8607, 0.2792, 0.8608, 0.2626, 0.8053, 0.09763, 0.7592, 0.102, 0.7562, 0.1341, 0.8824, 0.1331, 0.8824, 0.5803, 0.9759, 0.52, 0.9759, 0.5214, 0.9697, 0.583, 0.963, 0.583, 0.963, 0.5214, 0.9697, 0.5222, 0.9633, 0.5847, 0.95, 0.5847, 0.95, 0.5222, 0.9633, 0.5224, 0.9571, 0.5852, 0.9372, 0.1134, 0.7226, 0.1137, 0.729, 0.1131, 0.7354, 0.1116, 0.7415, 0.1091, 0.7472, 0.1059, 0.7521, 0.102, 0.7562, 0.09763, 0.7592, 0.09289, 0.761, 0.08799, 0.7616, 0.08312, 0.761, 0.07847, 0.7591, 0.07421, 0.756, 0.0705, 0.752, 0.06749, 0.747, 0.0653, 0.7413, 0.06401, 0.7352, 0.06367, 0.7288, 0.06428, 0.7224, 0.06584, 0.7163, 0.06828, 0.7106, 0.07137, 0.7113, 0.0752, 0.71, 0.07955, 0.709, 0.08425, 0.7084, 0.08914, 0.7082, 0.09402, 0.7085, 0.0987, 0.7091, 0.103, 0.7101, 0.1068, 0.7115, 0.1099, 0.7108, 0.1121, 0.7165, 0.5845, 0.9253, 0.5221, 0.9513, 0.5212, 0.9462, 0.5827, 0.9146, 0.5852, 0.9372, 0.5224, 0.9571, 0.5221, 0.9513, 0.5845, 0.9253, 0.1323, 0.5908, 0.1343, 0.5897, 0.2252, 0.6796, 0.2244, 0.68, 0.5432, 0.8145, 0.6079, 0.8664, 0.6054, 0.8699, 0.5339, 0.8276, 0.5339, 0.8276, 0.6054, 0.8699, 0.6035, 0.8737, 0.5267, 0.8416, 0.5543, 0.8028, 0.611, 0.8632, 0.6079, 0.8664, 0.5432, 0.8145, 0.5668, 0.7929, 0.6143, 0.8605, 0.611, 0.8632, 0.5543, 0.8028, 0.5802, 0.7852, 0.618, 0.8584, 0.6143, 0.8605, 0.5668, 0.7929, 0.5939, 0.7801, 0.6217, 0.857, 0.618, 0.8584, 0.5802, 0.7852, 0.6074, 0.7776, 0.6254, 0.8563, 0.6217, 0.857, 0.5939, 0.7801, 0.6203, 0.7779, 0.6288, 0.8564, 0.6254, 0.8563, 0.6074, 0.7776, 0.632, 0.781, 0.632, 0.8573, 0.6288, 0.8564, 0.6203, 0.7779, 0.4317, 0.2302, 0.441, 0.2831, 0.4367, 0.2831, 0.4159, 0.2304, 0.448, 0.2299, 0.4454, 0.283, 0.441, 0.2831, 0.4317, 0.2302, 0.4641, 0.2294, 0.4498, 0.2828, 0.4454, 0.283, 0.448, 0.2299, 0.4793, 0.2288, 0.4539, 0.2827, 0.4498, 0.2828, 0.4641, 0.2294, 0.6745, 0.3723, 0.7572, 0.3783, 0.7576, 0.3814, 0.676, 0.3837, 0.6756, 0.3597, 0.7575, 0.3749, 0.7572, 0.3783, 0.6745, 0.3723, 0.6792, 0.3463, 0.7585, 0.3712, 0.7575, 0.3749, 0.6756, 0.3597, 0.6852, 0.3327, 0.7601, 0.3675, 0.7585, 0.3712, 0.6792, 0.3463, 0.6933, 0.3193, 0.7623, 0.3639, 0.7601, 0.3675, 0.6852, 0.3327, 0.7033, 0.3067, 0.765, 0.3605, 0.7623, 0.3639, 0.6933, 0.3193, 0.7148, 0.2953, 0.7682, 0.3574, 0.765, 0.3605, 0.7033, 0.3067, 0.7273, 0.2857, 0.7715, 0.3548, 0.7682, 0.3574, 0.7148, 0.2953, 0.7403, 0.2782, 0.7751, 0.3527, 0.7715, 0.3548, 0.7273, 0.2857, 0.7534, 0.273, 0.7786, 0.3513, 0.7751, 0.3527, 0.7403, 0.2782, 0.7661, 0.2703, 0.7821, 0.3506, 0.7786, 0.3513, 0.7534, 0.273, 0.7777, 0.2704, 0.7852, 0.3506, 0.7821, 0.3506, 0.7661, 0.2703, 0.788, 0.273, 0.788, 0.3514, 0.7852, 0.3506, 0.7777, 0.2704, 0.9329, 0.6498, 0.9388, 0.6028, 0.9432, 0.6028, 0.9492, 0.6498, 0.5235, 0.8953, 0.6026, 0.8883, 0.6041, 0.8911, 0.5293, 0.9056, 0.5203, 0.8832, 0.6017, 0.885, 0.6026, 0.8883, 0.5235, 0.8953, 0.5198, 0.8699, 0.6016, 0.8814, 0.6017, 0.885, 0.5203, 0.8832, 0.522, 0.8559, 0.6022, 0.8776, 0.6016, 0.8814, 0.5198, 0.8699, 0.5267, 0.8416, 0.6035, 0.8737, 0.6022, 0.8776, 0.522, 0.8559, 0.05081, 0.9836, 0.09882, 0.909, 0.1028, 0.9111, 0.06474, 0.9912, 0.06474, 0.9912, 0.1028, 0.9111, 0.1069, 0.9127, 0.07897, 0.9966, 0.03769, 0.9742, 0.09508, 0.9063, 0.09882, 0.909, 0.05081, 0.9836, 0.02591, 0.9632, 0.09172, 0.9031, 0.09508, 0.9063, 0.03769, 0.9742, 0.0159, 0.9511, 0.08886, 0.8997, 0.09172, 0.9031, 0.02591, 0.9632, 0.008065, 0.9383, 0.08663, 0.896, 0.08886, 0.8997, 0.0159, 0.9511, 0.002695, 0.9254, 0.0851, 0.8924, 0.08663, 0.896, 0.008065, 0.9383, 0.0, 0.9128, 0.08433, 0.8888, 0.0851, 0.8924, 0.002695, 0.9254, 8.205e-05, 0.9011, 0.08435, 0.8854, 0.08433, 0.8888, 0.0, 0.9128, 0.002938, 0.8906, 0.08517, 0.8824, 0.08435, 0.8854, 8.205e-05, 0.9011, 0.457, 0.3906, 0.4605, 0.4423, 0.4558, 0.4428, 0.4408, 0.3923, 0.4729, 0.3882, 0.465, 0.4416, 0.4605, 0.4423, 0.457, 0.3906, 0.7815, 0.6738, 0.6953, 0.6682, 0.6944, 0.6649, 0.7782, 0.6622, 0.7823, 0.6867, 0.6955, 0.6719, 0.6953, 0.6682, 0.7815, 0.6738, 0.7804, 0.7005, 0.695, 0.6759, 0.6955, 0.6719, 0.7823, 0.6867, 0.7759, 0.7147, 0.6937, 0.6799, 0.695, 0.6759, 0.7804, 0.7005, 0.769, 0.7287, 0.6918, 0.6839, 0.6937, 0.6799, 0.7759, 0.7147, 0.76, 0.7419, 0.6892, 0.6877, 0.6918, 0.6839, 0.769, 0.7287, 0.7491, 0.7539, 0.6861, 0.6911, 0.6892, 0.6877, 0.76, 0.7419, 0.737, 0.7642, 0.6826, 0.694, 0.6861, 0.6911, 0.7491, 0.7539, 0.7239, 0.7724, 0.6789, 0.6964, 0.6826, 0.694, 0.737, 0.7642, 0.7104, 0.7782, 0.675, 0.698, 0.6789, 0.6964, 0.7239, 0.7724, 0.697, 0.7814, 0.6712, 0.6989, 0.675, 0.698, 0.7104, 0.7782, 0.6843, 0.7818, 0.6676, 0.699, 0.6712, 0.6989, 0.697, 0.7814, 0.4578, 0.6877, 0.3896, 0.7047, 0.3896, 0.7004, 0.4576, 0.6728, 0.4579, 0.7034, 0.3897, 0.7092, 0.3896, 0.7047, 0.4578, 0.6877, 0.458, 0.7195, 0.3897, 0.7137, 0.3897, 0.7092, 0.4579, 0.7034, 0.458, 0.7352, 0.3897, 0.7182, 0.3897, 0.7137, 0.458, 0.7195, 0.4579, 0.75, 0.3897, 0.7225, 0.3897, 0.7182, 0.458, 0.7352, 0.1061, 1.0, 0.1146, 0.9136, 0.118, 0.913, 0.118, 0.9979, 0.09295, 0.9995, 0.1108, 0.9135, 0.1146, 0.9136, 0.1061, 1.0, 0.07897, 0.9966, 0.1069, 0.9127, 0.1108, 0.9135, 0.09295, 0.9995, 0.9188, 0.1933, 0.8307, 0.2117, 0.8291, 0.2065, 0.9141, 0.178, 0.9141, 0.178, 0.8291, 0.2065, 0.8268, 0.2018, 0.9073, 0.164, 0.9073, 0.164, 0.8268, 0.2018, 0.8238, 0.1977, 0.8984, 0.1517, 0.8984, 0.1517, 0.8238, 0.1977, 0.8203, 0.1943, 0.8881, 0.1416, 0.8881, 0.1416, 0.8203, 0.1943, 0.8165, 0.1918, 0.8765, 0.1341, 0.8765, 0.1341, 0.8165, 0.1918, 0.8123, 0.1903, 0.8642, 0.1295, 0.8267, 0.8244, 0.905, 0.8709, 0.903, 0.8734, 0.8208, 0.8318, 0.8208, 0.8318, 0.903, 0.8734, 0.9012, 0.8768, 0.8157, 0.8419, 0.8157, 0.8419, 0.9012, 0.8768, 0.8999, 0.8809, 0.8117, 0.8542, 0.8117, 0.8542, 0.8999, 0.8809, 0.899, 0.8857, 0.8089, 0.8683, 0.8089, 0.8683, 0.899, 0.8857, 0.8985, 0.8908, 0.8075, 0.8836, 0.8075, 0.8836, 0.8985, 0.8908, 0.8985, 0.8962, 0.8075, 0.8995, 0.8075, 0.8995, 0.8985, 0.8962, 0.899, 0.9015, 0.8089, 0.9155, 0.8089, 0.9155, 0.899, 0.9015, 0.8999, 0.9067, 0.8117, 0.9309, 0.8117, 0.9309, 0.8999, 0.9067, 0.9012, 0.9115, 0.8157, 0.9451, 0.8157, 0.9451, 0.9012, 0.9115, 0.903, 0.9156, 0.8208, 0.9576, 0.8208, 0.9576, 0.903, 0.9156, 0.905, 0.9191, 0.8267, 0.9679, 0.5198, 0.05249, 0.4679, 0.1255, 0.464, 0.1242, 0.5082, 0.04847, 0.5082, 0.04847, 0.464, 0.1242, 0.4594, 0.1229, 0.4946, 0.04473, 0.4946, 0.04473, 0.4594, 0.1229, 0.4544, 0.1218, 0.4796, 0.04141, 0.4796, 0.04141, 0.4544, 0.1218, 0.4491, 0.1209, 0.4637, 0.03864, 0.4637, 0.03864, 0.4491, 0.1209, 0.4437, 0.1202, 0.4476, 0.03653, 0.4476, 0.03653, 0.4437, 0.1202, 0.4384, 0.1197, 0.4319, 0.03517, 0.4319, 0.03517, 0.4384, 0.1197, 0.4334, 0.1195, 0.4171, 0.03459, 0.4171, 0.03459, 0.4334, 0.1195, 0.429, 0.1196, 0.4038, 0.03483, 0.4038, 0.03483, 0.429, 0.1196, 0.4252, 0.1199, 0.3927, 0.03587, 0.8976, 0.2771, 0.8235, 0.2398, 0.8266, 0.2364, 0.9066, 0.2669, 0.9066, 0.2669, 0.8266, 0.2364, 0.8289, 0.2322, 0.9136, 0.2545, 0.9136, 0.2545, 0.8289, 0.2322, 0.8306, 0.2275, 0.9185, 0.2404, 0.9185, 0.2404, 0.8306, 0.2275, 0.8314, 0.2223, 0.9211, 0.2251, 0.9212, 0.2092, 0.8315, 0.217, 0.8307, 0.2117, 0.9188, 0.1933, 0.9211, 0.2251, 0.8314, 0.2223, 0.8315, 0.217, 0.9212, 0.2092, 0.9365, 0.1892, 0.9874, 0.1563, 0.9929, 0.168, 0.9394, 0.1927, 0.9394, 0.1927, 0.9929, 0.168, 0.9965, 0.1807, 0.9417, 0.1966, 0.9331, 0.186, 0.9802, 0.1458, 0.9874, 0.1563, 0.9365, 0.1892, 0.9293, 0.1835, 0.9716, 0.1372, 0.9802, 0.1458, 0.9331, 0.186, 0.9253, 0.1815, 0.9618, 0.1306, 0.9716, 0.1372, 0.9293, 0.1835, 0.9212, 0.1803, 0.9514, 0.1264, 0.9618, 0.1306, 0.9253, 0.1815, 0.4433, 0.443, 0.4288, 0.5086, 0.4192, 0.5061, 0.4402, 0.4426, 0.4471, 0.4431, 0.4398, 0.5095, 0.4288, 0.5086, 0.4433, 0.443, 0.4513, 0.4431, 0.4518, 0.5088, 0.4398, 0.5095, 0.4471, 0.4431, 0.4558, 0.4428, 0.4645, 0.5066, 0.4518, 0.5088, 0.4513, 0.4431, 0.4605, 0.4423, 0.4772, 0.5029, 0.4645, 0.5066, 0.4558, 0.4428, 0.465, 0.4416, 0.4896, 0.4978, 0.4772, 0.5029, 0.4605, 0.4423, 0.4693, 0.4407, 0.5011, 0.4916, 0.4896, 0.4978, 0.465, 0.4416, 0.4732, 0.4398, 0.5113, 0.4845, 0.5011, 0.4916, 0.4693, 0.4407, 0.4765, 0.4387, 0.5198, 0.4768, 0.5113, 0.4845, 0.4732, 0.4398, 0.9379, 0.705, 0.9724, 0.7484, 0.9666, 0.7557, 0.9344, 0.7069, 0.9413, 0.7024, 0.9779, 0.7391, 0.9724, 0.7484, 0.9379, 0.705, 0.9444, 0.6992, 0.9797, 0.7329, 0.9779, 0.7391, 0.9413, 0.7024, 0.9473, 0.6956, 0.9806, 0.7258, 0.9797, 0.7329, 0.9444, 0.6992, 0.9496, 0.6917, 0.9811, 0.7174, 0.9806, 0.7258, 0.9473, 0.6956, 0.9514, 0.6876, 0.9811, 0.708, 0.9811, 0.7174, 0.9496, 0.6917, 0.9526, 0.6835, 0.9806, 0.698, 0.9811, 0.708, 0.9514, 0.6876, 0.9531, 0.6795, 0.9797, 0.6877, 0.9806, 0.698, 0.9526, 0.6835, 0.9529, 0.6759, 0.9783, 0.6776, 0.9797, 0.6877, 0.9531, 0.6795, 0.3896, 0.7047, 0.3683, 0.7053, 0.3684, 0.6934, 0.3896, 0.7004, 0.3897, 0.7092, 0.368, 0.717, 0.3683, 0.7053, 0.3896, 0.7047, 0.3897, 0.7137, 0.3672, 0.7282, 0.368, 0.717, 0.3897, 0.7092, 0.3897, 0.7182, 0.3662, 0.7384, 0.3672, 0.7282, 0.3897, 0.7137, 0.9439, 0.2084, 0.9917, 0.2044, 0.9857, 0.2091, 0.9431, 0.2119, 0.9439, 0.2046, 0.9959, 0.1996, 0.9917, 0.2044, 0.9439, 0.2084, 0.9432, 0.2006, 0.998, 0.1939, 0.9959, 0.1996, 0.9439, 0.2046, 0.9417, 0.1966, 0.9965, 0.1807, 0.998, 0.1939, 0.9432, 0.2006, 0.8652, 0.5804, 0.814, 0.574, 0.8205, 0.5604, 0.8706, 0.5693, 0.5195, 0.7632, 0.4576, 0.7747, 0.4578, 0.7634, 0.5197, 0.7539, 0.5197, 0.7539, 0.4578, 0.7634, 0.4579, 0.75, 0.5198, 0.743, 0.5198, 0.743, 0.4579, 0.75, 0.458, 0.7352, 0.5198, 0.7308, 0.5198, 0.7308, 0.458, 0.7352, 0.458, 0.7195, 0.5198, 0.7178, 0.9784, 0.6028, 0.9442, 0.6, 0.9605, 0.5154, 0.9694, 0.5198, 0.5198, 0.7046, 0.4579, 0.7034, 0.4578, 0.6877, 0.5197, 0.6916, 0.5197, 0.6916, 0.4578, 0.6877, 0.4576, 0.6728, 0.5195, 0.6793, 0.5195, 0.6793, 0.4576, 0.6728, 0.4574, 0.6594, 0.5194, 0.6683, 0.2626, 0.909, 0.254, 0.8984, 0.2567, 0.8135, 0.2626, 0.8225, 0.3906, 0.8127, 0.4288, 0.8544, 0.4194, 0.8662, 0.383, 0.8224, 0.383, 0.8224, 0.4194, 0.8662, 0.4081, 0.8771, 0.3736, 0.8314, 0.3736, 0.8314, 0.4081, 0.8771, 0.3952, 0.8868, 0.3629, 0.8394, 0.3629, 0.8394, 0.3952, 0.8868, 0.3811, 0.8949, 0.3514, 0.846, 0.3514, 0.846, 0.3811, 0.8949, 0.3666, 0.901, 0.3394, 0.8511, 0.3394, 0.8511, 0.3666, 0.901, 0.352, 0.905, 0.3274, 0.8543, 0.3274, 0.8543, 0.352, 0.905, 0.338, 0.9066, 0.3159, 0.8557, 0.4951, 0.3178, 0.5134, 0.378, 0.5017, 0.3817, 0.4855, 0.3209, 0.4855, 0.3209, 0.5017, 0.3817, 0.488, 0.3852, 0.4742, 0.3238, 0.4742, 0.3238, 0.488, 0.3852, 0.4729, 0.3882, 0.4618, 0.3262, 0.634, 0.3831, 0.6234, 0.3875, 0.5198, 0.1641, 0.5305, 0.1592, 0.4487, 0.3282, 0.457, 0.3906, 0.4408, 0.3923, 0.4353, 0.3296, 0.4353, 0.3296, 0.4408, 0.3923, 0.425, 0.3933, 0.4223, 0.3305, 0.4223, 0.3305, 0.425, 0.3933, 0.4102, 0.3936, 0.4102, 0.3306, 0.4102, 0.3306, 0.4102, 0.3936, 0.397, 0.393, 0.3993, 0.3302, 0.3993, 0.3302, 0.397, 0.393, 0.3859, 0.3917, 0.3901, 0.3291, 0.8721, 0.6549, 0.8223, 0.6643, 0.8154, 0.6512, 0.8664, 0.644, 0.1945, 0.403, 0.1327, 0.4167, 0.0, 0.1847, 0.1945, 0.1331, 0.8624, 0.6319, 0.8105, 0.6365, 0.8078, 0.6208, 0.8602, 0.619, 0.8602, 0.619, 0.8078, 0.6208, 0.8075, 0.6048, 0.8599, 0.6058, 0.8616, 0.5928, 0.8096, 0.589, 0.814, 0.574, 0.8652, 0.5804, 0.8599, 0.6058, 0.8075, 0.6048, 0.8096, 0.589, 0.8616, 0.5928, 0.285, 0.4973, 0.2806, 0.5397, 0.2679, 0.5337, 0.2744, 0.4923, 0.1809, 0.6978, 0.2274, 0.683, 0.2301, 0.6941, 0.1832, 0.707, 0.1832, 0.707, 0.2301, 0.6941, 0.2326, 0.7073, 0.1852, 0.718, 0.1852, 0.718, 0.2326, 0.7073, 0.2348, 0.722, 0.1871, 0.7302, 0.1871, 0.7302, 0.2348, 0.722, 0.2367, 0.7377, 0.1886, 0.7431, 0.5194, 0.6683, 0.4574, 0.6594, 0.4663, 0.5467, 0.4784, 0.552, 0.1897, 0.7564, 0.2381, 0.7537, 0.239, 0.7694, 0.1905, 0.7694, 0.1905, 0.7694, 0.239, 0.7694, 0.2393, 0.7843, 0.1908, 0.7817, 0.1908, 0.7817, 0.2393, 0.7843, 0.2391, 0.7977, 0.1906, 0.7928, 0.8765, 0.1341, 0.8642, 0.1295, 0.9125, 0.08098, 0.9212, 0.08198, 0.8393, 0.7373, 0.8651, 0.7042, 0.8785, 0.7101, 0.8505, 0.7422, 0.8505, 0.7422, 0.8785, 0.7101, 0.8916, 0.7184, 0.8613, 0.749, 0.8613, 0.749, 0.8916, 0.7184, 0.9037, 0.7287, 0.8713, 0.7576, 0.8713, 0.7576, 0.9037, 0.7287, 0.9144, 0.7408, 0.8802, 0.7676, 0.8802, 0.7676, 0.9144, 0.7408, 0.9233, 0.7542, 0.8875, 0.7787, 0.8875, 0.7787, 0.9233, 0.7542, 0.93, 0.7682, 0.8931, 0.7903, 0.8931, 0.7903, 0.93, 0.7682, 0.9344, 0.7825, 0.8967, 0.8021, 0.4934, 0.1807, 0.5051, 0.2271, 0.4932, 0.228, 0.4835, 0.1815, 0.4835, 0.1815, 0.4932, 0.228, 0.4793, 0.2288, 0.472, 0.1821, 0.472, 0.1821, 0.4793, 0.2288, 0.4641, 0.2294, 0.4594, 0.1827, 0.4594, 0.1827, 0.4641, 0.2294, 0.448, 0.2299, 0.4461, 0.1831, 0.4461, 0.1831, 0.448, 0.2299, 0.4317, 0.2302, 0.4326, 0.1833, 0.4326, 0.1833, 0.4317, 0.2302, 0.4159, 0.2304, 0.4195, 0.1834, 0.4195, 0.1834, 0.4159, 0.2304, 0.4011, 0.2303, 0.4072, 0.1834, 0.4072, 0.1834, 0.4011, 0.2303, 0.3879, 0.23, 0.3963, 0.1832, 0.3714, 0.486, 0.385, 0.526, 0.3727, 0.5337, 0.3612, 0.4923, 0.3612, 0.4923, 0.3727, 0.5337, 0.3585, 0.5397, 0.3495, 0.4973, 0.3495, 0.4973, 0.3585, 0.5397, 0.3431, 0.5439, 0.3367, 0.5008, 0.3367, 0.5008, 0.3431, 0.5439, 0.327, 0.546, 0.3233, 0.5025, 0.3233, 0.5025, 0.327, 0.546, 0.3108, 0.546, 0.3099, 0.5025, 0.297, 0.5008, 0.2951, 0.5439, 0.2806, 0.5397, 0.285, 0.4973, 0.3099, 0.5025, 0.3108, 0.546, 0.2951, 0.5439, 0.297, 0.5008, 0.77, 0.04699, 0.7748, 0.001393, 0.7892, 0.00431, 0.7809, 0.0492, 0.7809, 0.0492, 0.7892, 0.00431, 0.8019, 0.00864, 0.7905, 0.05248, 0.7582, 0.04594, 0.7592, 0.0, 0.7748, 0.001393, 0.77, 0.04699, 0.7459, 0.04608, 0.743, 0.0001855, 0.7592, 0.0, 0.7582, 0.04594, 0.7337, 0.04741, 0.7269, 0.001942, 0.743, 0.0001855, 0.7459, 0.04608, 0.722, 0.04987, 0.7114, 0.005202, 0.7269, 0.001942, 0.7337, 0.04741, 0.7112, 0.05338, 0.6971, 0.009841, 0.7114, 0.005202, 0.722, 0.04987, 0.7018, 0.0578, 0.6847, 0.01568, 0.6971, 0.009841, 0.7112, 0.05338, 0.6941, 0.06296, 0.6745, 0.02249, 0.6847, 0.01568, 0.7018, 0.0578, 0.4558, 0.001036, 0.4476, 0.03653, 0.4319, 0.03517, 0.4439, 0.0, 0.468, 0.002632, 0.4637, 0.03864, 0.4476, 0.03653, 0.4558, 0.001036, 0.48, 0.004725, 0.4796, 0.04141, 0.4637, 0.03864, 0.468, 0.002632, 0.4914, 0.007237, 0.4946, 0.04473, 0.4796, 0.04141, 0.48, 0.004725, 0.696, 0.5523, 0.6843, 0.5923, 0.6713, 0.5848, 0.6861, 0.5466, 0.7071, 0.5565, 0.699, 0.5978, 0.6843, 0.5923, 0.696, 0.5523, 0.719, 0.559, 0.7147, 0.6011, 0.699, 0.5978, 0.7071, 0.5565, 0.7313, 0.5597, 0.731, 0.6021, 0.7147, 0.6011, 0.719, 0.559, 0.7435, 0.5587, 0.7471, 0.6007, 0.731, 0.6021, 0.7313, 0.5597, 0.7551, 0.5559, 0.7625, 0.5969, 0.7471, 0.6007, 0.7435, 0.5587, 0.7657, 0.5514, 0.7765, 0.591, 0.7625, 0.5969, 0.7551, 0.5559, 0.7749, 0.5454, 0.7886, 0.5832, 0.7765, 0.591, 0.7657, 0.5514, 0.7823, 0.5383, 0.7984, 0.5737, 0.7886, 0.5832, 0.7749, 0.5454, 0.09158, 0.4933, 0.1118, 0.5349, 0.008592, 0.4892, 0.002645, 0.4749, 0.1336, 0.5267, 0.1204, 0.4825, 0.1338, 0.4797, 0.1438, 0.5246, 0.1228, 0.5302, 0.1062, 0.4871, 0.1204, 0.4825, 0.1336, 0.5267, 0.1118, 0.5349, 0.09158, 0.4933, 0.1062, 0.4871, 0.1228, 0.5302, 0.8393, 0.7373, 0.8282, 0.7346, 0.9254, 0.6759, 0.9344, 0.6771, 0.09065, 0.5471, 0.06366, 0.5094, 0.07723, 0.5008, 0.1009, 0.5406, 0.08137, 0.5542, 0.0514, 0.5188, 0.06366, 0.5094, 0.09065, 0.5471, 0.07344, 0.5615, 0.04093, 0.5285, 0.0514, 0.5188, 0.08137, 0.5542, 0.06717, 0.5689, 0.03263, 0.5383, 0.04093, 0.5285, 0.07344, 0.5615, 0.7905, 0.05248, 0.8019, 0.00864, 0.8123, 0.01422, 0.7984, 0.0567, 0.967, 0.2119, 0.9636, 0.2225, 0.9617, 0.2251, 0.963, 0.2172, 0.2264, 0.4161, 0.2268, 0.4133, 0.2271, 0.4143, 0.2271, 0.4181, 0.07421, 0.756, 0.07847, 0.7591, 0.01666, 0.8815, 0.0134, 0.8814, 0.9618, 0.1306, 0.9514, 0.1264, 0.9958, 0.000367, 0.998, 0.0, 0.9844, 0.5154, 0.9329, 0.5154, 0.9585, 0.3896, 0.961, 0.3875, 0.967, 0.3602, 0.9212, 0.334, 0.963, 0.2172, 0.9617, 0.2251, 0.2271, 0.5485, 0.2376, 0.5441, 0.2376, 0.667, 0.2305, 0.666, 0.2388, 0.5588, 0.296, 0.5467, 0.296, 0.6672, 0.2924, 0.6646, 0.9189, 0.6017, 0.8599, 0.6058, 0.8616, 0.5928, 0.9189, 0.5975, 0.9189, 0.5975, 0.8616, 0.5928, 0.8652, 0.5804, 0.9195, 0.5935, 0.9195, 0.606, 0.8602, 0.619, 0.8599, 0.6058, 0.9189, 0.6017, 0.9207, 0.6102, 0.8624, 0.6319, 0.8602, 0.619, 0.9195, 0.606, 0.9224, 0.6141, 0.8664, 0.644, 0.8624, 0.6319, 0.9207, 0.6102, 0.9246, 0.6176, 0.8721, 0.6549, 0.8664, 0.644, 0.9224, 0.6141, 0.9271, 0.6206, 0.8793, 0.664, 0.8721, 0.6549, 0.9246, 0.6176, 0.9299, 0.623, 0.8878, 0.6711, 0.8793, 0.664, 0.9271, 0.6206, 0.9329, 0.6245, 0.8971, 0.6759, 0.8878, 0.6711, 0.9299, 0.623, 0.441, 0.2831, 0.4353, 0.3296, 0.4223, 0.3305, 0.4367, 0.2831, 0.4454, 0.283, 0.4487, 0.3282, 0.4353, 0.3296, 0.441, 0.2831, 0.4498, 0.2828, 0.4618, 0.3262, 0.4487, 0.3282, 0.4454, 0.283, 0.4539, 0.2827, 0.4742, 0.3238, 0.4618, 0.3262, 0.4498, 0.2828, 0.3213, 0.7985, 0.3053, 0.8551, 0.296, 0.8525, 0.318, 0.7971, 0.3251, 0.7992, 0.3159, 0.8557, 0.3053, 0.8551, 0.3213, 0.7985, 0.3292, 0.7993, 0.3274, 0.8543, 0.3159, 0.8557, 0.3251, 0.7992, 0.3334, 0.7988, 0.3394, 0.8511, 0.3274, 0.8543, 0.3292, 0.7993, 0.3376, 0.7976, 0.3514, 0.846, 0.3394, 0.8511, 0.3334, 0.7988, 0.3417, 0.7959, 0.3629, 0.8394, 0.3514, 0.846, 0.3376, 0.7976, 0.3454, 0.7937, 0.3736, 0.8314, 0.3629, 0.8394, 0.3417, 0.7959, 0.3487, 0.7911, 0.383, 0.8224, 0.3736, 0.8314, 0.3454, 0.7937, 0.3514, 0.7882, 0.3906, 0.8127, 0.383, 0.8224, 0.3487, 0.7911, 0.3533, 0.7851, 0.3964, 0.8027, 0.3906, 0.8127, 0.3514, 0.7882, 0.3545, 0.7819, 0.3999, 0.7928, 0.3964, 0.8027, 0.3533, 0.7851, 0.3549, 0.7787, 0.4011, 0.7833, 0.3999, 0.7928, 0.3545, 0.7819, 0.3545, 0.7757, 0.4, 0.7747, 0.4011, 0.7833, 0.3549, 0.7787, 0.9299, 0.5817, 0.9045, 0.5439, 0.9144, 0.5435, 0.9329, 0.5817, 0.9271, 0.5826, 0.8947, 0.5467, 0.9045, 0.5439, 0.9299, 0.5817, 0.9246, 0.5843, 0.8856, 0.5521, 0.8947, 0.5467, 0.9271, 0.5826, 0.9224, 0.5868, 0.8775, 0.5597, 0.8856, 0.5521, 0.9246, 0.5843, 0.9207, 0.5899, 0.8706, 0.5693, 0.8775, 0.5597, 0.9224, 0.5868, 0.9195, 0.5935, 0.8652, 0.5804, 0.8706, 0.5693, 0.9207, 0.5899, 0.3022, 0.4306, 0.3099, 0.5025, 0.297, 0.5008, 0.2973, 0.4311, 0.2973, 0.4311, 0.297, 0.5008, 0.285, 0.4973, 0.2928, 0.4311, 0.3073, 0.4294, 0.3233, 0.5025, 0.3099, 0.5025, 0.3022, 0.4306, 0.3124, 0.4276, 0.3367, 0.5008, 0.3233, 0.5025, 0.3073, 0.4294, 0.3174, 0.4254, 0.3495, 0.4973, 0.3367, 0.5008, 0.3124, 0.4276, 0.322, 0.4227, 0.3612, 0.4923, 0.3495, 0.4973, 0.3174, 0.4254, 0.326, 0.4197, 0.3714, 0.486, 0.3612, 0.4923, 0.322, 0.4227, 0.3293, 0.4166, 0.3798, 0.4785, 0.3714, 0.486, 0.326, 0.4197, 0.3319, 0.4133, 0.3859, 0.4702, 0.3798, 0.4785, 0.3293, 0.4166, 0.4437, 0.1202, 0.4326, 0.1833, 0.4195, 0.1834, 0.4384, 0.1197, 0.4491, 0.1209, 0.4461, 0.1831, 0.4326, 0.1833, 0.4437, 0.1202, 0.4544, 0.1218, 0.4594, 0.1827, 0.4461, 0.1831, 0.4491, 0.1209, 0.4594, 0.1229, 0.472, 0.1821, 0.4594, 0.1827, 0.4544, 0.1218, 0.8285, 0.8163, 0.8982, 0.8136, 0.8974, 0.8244, 0.8272, 0.8211, 0.8289, 0.8111, 0.8967, 0.8021, 0.8982, 0.8136, 0.8285, 0.8163, 0.8285, 0.8058, 0.8931, 0.7903, 0.8967, 0.8021, 0.8289, 0.8111, 0.8273, 0.8006, 0.8875, 0.7787, 0.8931, 0.7903, 0.8285, 0.8058, 0.8253, 0.7956, 0.8802, 0.7676, 0.8875, 0.7787, 0.8273, 0.8006, 0.8227, 0.791, 0.8713, 0.7576, 0.8802, 0.7676, 0.8253, 0.7956, 0.8194, 0.7871, 0.8613, 0.749, 0.8713, 0.7576, 0.8227, 0.791, 0.8157, 0.784, 0.8505, 0.7422, 0.8613, 0.749, 0.8194, 0.7871, 0.8117, 0.7818, 0.8393, 0.7373, 0.8505, 0.7422, 0.8157, 0.784, 0.8075, 0.7805, 0.8282, 0.7346, 0.8393, 0.7373, 0.8117, 0.7818, 0.1424, 0.7718, 0.1908, 0.7817, 0.1906, 0.7928, 0.1422, 0.7763, 0.1421, 0.7668, 0.1905, 0.7694, 0.1908, 0.7817, 0.1424, 0.7718, 0.1414, 0.7616, 0.1897, 0.7564, 0.1905, 0.7694, 0.1421, 0.7668, 0.1401, 0.7564, 0.1886, 0.7431, 0.1897, 0.7564, 0.1414, 0.7616, 0.1385, 0.7513, 0.1871, 0.7302, 0.1886, 0.7431, 0.1401, 0.7564, 0.1364, 0.7466, 0.1852, 0.718, 0.1871, 0.7302, 0.1385, 0.7513, 0.1341, 0.7424, 0.1832, 0.707, 0.1852, 0.718, 0.1364, 0.7466, 0.2889, 0.4304, 0.2744, 0.4923, 0.2657, 0.486, 0.2857, 0.4291, 0.2928, 0.4311, 0.285, 0.4973, 0.2744, 0.4923, 0.2889, 0.4304, 0.7574, 0.1084, 0.7905, 0.05248, 0.7984, 0.0567, 0.7589, 0.1092, 0.126, 0.596, 0.06717, 0.5689, 0.07344, 0.5615, 0.1272, 0.5946, 0.1272, 0.5946, 0.07344, 0.5615, 0.08137, 0.5542, 0.1286, 0.5933, 0.1286, 0.5933, 0.08137, 0.5542, 0.09065, 0.5471, 0.1304, 0.592, 0.1304, 0.592, 0.09065, 0.5471, 0.1009, 0.5406, 0.1323, 0.5908, 0.1323, 0.5908, 0.1009, 0.5406, 0.1118, 0.5349, 0.1343, 0.5897, 0.1343, 0.5897, 0.1118, 0.5349, 0.1228, 0.5302, 0.1363, 0.5888, 0.1363, 0.5888, 0.1228, 0.5302, 0.1336, 0.5267, 0.1383, 0.5882, 0.1383, 0.5882, 0.1336, 0.5267, 0.1438, 0.5246, 0.1402, 0.5878, 0.7408, 0.4888, 0.7877, 0.5301, 0.7823, 0.5383, 0.7398, 0.4904, 0.7398, 0.4904, 0.7823, 0.5383, 0.7749, 0.5454, 0.7384, 0.4917, 0.7384, 0.4917, 0.7749, 0.5454, 0.7657, 0.5514, 0.7367, 0.4928, 0.7367, 0.4928, 0.7657, 0.5514, 0.7551, 0.5559, 0.7347, 0.4936, 0.7347, 0.4936, 0.7551, 0.5559, 0.7435, 0.5587, 0.7326, 0.4941, 0.7326, 0.4941, 0.7435, 0.5587, 0.7313, 0.5597, 0.7303, 0.4943, 0.7303, 0.4943, 0.7313, 0.5597, 0.719, 0.559, 0.728, 0.4942, 0.728, 0.4942, 0.719, 0.559, 0.7071, 0.5565, 0.7258, 0.4937, 0.7258, 0.4937, 0.7071, 0.5565, 0.696, 0.5523, 0.7238, 0.493, 0.7238, 0.493, 0.696, 0.5523, 0.6861, 0.5466, 0.7219, 0.4919, 0.7219, 0.4919, 0.6861, 0.5466, 0.6779, 0.5397, 0.7204, 0.4906, 0.7204, 0.4906, 0.6779, 0.5397, 0.6717, 0.5317, 0.7193, 0.4891, 0.7193, 0.4891, 0.6717, 0.5317, 0.6676, 0.5229, 0.7185, 0.4875, 0.7385, 0.1114, 0.6884, 0.06866, 0.6941, 0.06296, 0.7396, 0.1104, 0.7396, 0.1104, 0.6941, 0.06296, 0.7018, 0.0578, 0.741, 0.1094, 0.741, 0.1094, 0.7018, 0.0578, 0.7112, 0.05338, 0.7427, 0.1086, 0.7427, 0.1086, 0.7112, 0.05338, 0.722, 0.04987, 0.7447, 0.1079, 0.7447, 0.1079, 0.722, 0.04987, 0.7337, 0.04741, 0.7469, 0.1075, 0.7469, 0.1075, 0.7337, 0.04741, 0.7459, 0.04608, 0.7492, 0.1072, 0.7492, 0.1072, 0.7459, 0.04608, 0.7582, 0.04594, 0.7515, 0.1072, 0.7515, 0.1072, 0.7582, 0.04594, 0.77, 0.04699, 0.7536, 0.1074, 0.7557, 0.1078, 0.7809, 0.0492, 0.7905, 0.05248, 0.7574, 0.1084, 0.7536, 0.1074, 0.77, 0.04699, 0.7809, 0.0492, 0.7557, 0.1078, 0.8075, 0.922, 0.8001, 0.9174, 0.8001, 0.8244, 0.8075, 0.829, 0.7733, 0.823, 0.7823, 0.8204, 0.7713, 0.9089, 0.7623, 0.9115, 0.6602, 0.7776, 0.6669, 0.7826, 0.6669, 0.8745, 0.6602, 0.8695, 0.6652, 0.9685, 0.6501, 0.966, 0.6501, 0.8888, 0.6652, 0.8913, 0.9826, 0.5167, 0.9948, 0.5154, 0.9905, 0.5999, 0.9784, 0.6012, 0.4288, 0.8418, 0.4394, 0.8423, 0.4919, 0.9196, 0.4813, 0.9191, 0.905, 0.8564, 0.9552, 0.8244, 0.9552, 0.9465, 0.9478, 0.9573, 0.1118, 0.5349, 0.1009, 0.5406, 0.0, 0.492, 0.008592, 0.4892, 0.3906, 0.8127, 0.3964, 0.8027, 0.4288, 0.9035, 0.4257, 0.9122, 0.2381, 0.7537, 0.1897, 0.7564, 0.2406, 0.6815, 0.2519, 0.6823, 0.1438, 0.5246, 0.1338, 0.4797, 0.2241, 0.4167, 0.226, 0.432, 0.697, 0.7814, 0.7104, 0.7782, 0.7823, 0.8204, 0.7733, 0.823, 0.9923, 0.3848, 0.9831, 0.3833, 0.9869, 0.2988, 0.9923, 0.3017, 0.8064, 0.7758, 0.7985, 0.7656, 0.8009, 0.6622, 0.8064, 0.6707, 0.2626, 0.6993, 0.296, 0.6672, 0.296, 0.7923, 0.2867, 0.8052, 0.8904, 0.3844, 0.8407, 0.3844, 0.8514, 0.289, 0.8653, 0.2942, 0.9442, 0.6, 0.9329, 0.6028, 0.9541, 0.5194, 0.9605, 0.5154, 0.8407, 0.3837, 0.788, 0.3837, 0.8096, 0.2935, 0.8242, 0.289, 0.1906, 0.7928, 0.2391, 0.7977, 0.2519, 0.9076, 0.2408, 0.9042, 0.7823, 0.5383, 0.7877, 0.5301, 0.8075, 0.6555, 0.804, 0.6622, 0.6602, 0.8888, 0.632, 0.8536, 0.6513, 0.7776, 0.6602, 0.7897, 0.9144, 0.5435, 0.9045, 0.5439, 0.8244, 0.4572, 0.8333, 0.4592, 0.2271, 0.4408, 0.2657, 0.4133, 0.2657, 0.5348, 0.2587, 0.5441, 0.4902, 0.7747, 0.5008, 0.7781, 0.4394, 0.8423, 0.4288, 0.8418, 0.2404, 0.6799, 0.2388, 0.6672, 0.2509, 0.6672, 0.2505, 0.6799, 0.6501, 0.975, 0.6348, 0.9767, 0.632, 0.9659, 0.6478, 0.9661, 0.2384, 0.677, 0.2271, 0.6792, 0.2271, 0.6671, 0.2384, 0.667, 0.9948, 0.6077, 0.9835, 0.6106, 0.9784, 0.6012, 0.9905, 0.5999, 0.8093, 0.2703, 0.8093, 0.2857, 0.7999, 0.2862, 0.8022, 0.2707, 0.7909, 0.286, 0.788, 0.2703, 0.7999, 0.2712, 0.7999, 0.2866, 0.6343, 0.8888, 0.6501, 0.889, 0.6478, 0.9661, 0.632, 0.9659, 0.2626, 0.8624, 0.271, 0.8663, 0.271, 0.9565, 0.2626, 0.9525, 0.7999, 0.9525, 0.7925, 0.9562, 0.7925, 0.8652, 0.7999, 0.8615, 1.0, 0.4786, 0.9925, 0.4756, 0.9925, 0.3875, 1.0, 0.3905, 0.9188, 0.3735, 0.9104, 0.3792, 0.9104, 0.2861, 0.9188, 0.2804, 0.904, 0.3749, 0.8904, 0.3792, 0.8904, 0.2947, 0.904, 0.2904, 0.8333, 0.4592, 0.8244, 0.4572, 0.8955, 0.3967, 0.9045, 0.3987, 0.9925, 0.4794, 0.9844, 0.4862, 0.9844, 0.3942, 0.9925, 0.3875, 0.9956, 0.2988, 0.9831, 0.2952, 0.9831, 0.2119, 0.9956, 0.2155, 0.7925, 0.9562, 0.7823, 0.9574, 0.7823, 0.8664, 0.7925, 0.8652, 0.9212, 0.08198, 0.9125, 0.08098, 0.9094, 0.0, 0.9181, 0.0009994, 0.1309, 0.976, 0.118, 0.9732, 0.118, 0.8824, 0.1309, 0.8853, 0.271, 0.8663, 0.2803, 0.867, 0.2803, 0.9571, 0.271, 0.9565, 0.8244, 0.4572, 0.8167, 0.448, 0.8879, 0.3875, 0.8955, 0.3967, 0.295, 0.9527, 0.2803, 0.9538, 0.2803, 0.8635, 0.295, 0.8624, 0.9552, 0.8244, 0.9661, 0.8279, 0.9661, 0.913, 0.9552, 0.9095, 0.4394, 0.8423, 0.4483, 0.8355, 0.5008, 0.9128, 0.4919, 0.9196, 0.9104, 0.3734, 0.904, 0.3749, 0.904, 0.2904, 0.9104, 0.289, 0.5305, 0.1592, 0.5198, 0.1641, 0.5316, 0.0185, 0.5345, 0.01718, 0.6745, 0.09562, 0.5305, 0.1592, 0.5345, 0.01718, 0.5734, 0.0, 0.6186, 0.3875, 0.6584, 0.4032, 0.6583, 0.6738, 0.5198, 0.6171, 0.3235, 0.0, 0.3859, 0.0131, 0.3859, 0.2843, 0.1945, 0.2332, 0.783, 0.6622, 0.7985, 0.6634, 0.7985, 0.8615, 0.7823, 0.8597, 0.9942, 0.9176, 0.9816, 0.9212, 0.9811, 0.6801, 0.9942, 0.6759, 0.6584, 0.4032, 0.6676, 0.4074, 0.6676, 0.6784, 0.6583, 0.6738, 0.6745, 0.3655, 0.634, 0.3831, 0.5305, 0.1592, 0.6745, 0.09562, 0.9352, 0.8098, 0.9344, 0.7562, 0.9388, 0.7557, 0.9388, 0.8094, 0.9805, 0.9197, 0.9811, 0.9593, 0.9769, 0.9597, 0.9771, 0.92, 0.6583, 0.6738, 0.6676, 0.6784, 0.5695, 0.7776, 0.567, 0.7763, 0.1945, 0.2332, 0.3859, 0.2843, 0.2691, 0.4133, 0.2207, 0.4004, 0.5198, 0.6171, 0.6583, 0.6738, 0.567, 0.7763, 0.5296, 0.761, 0.9831, 0.3791, 0.967, 0.3747, 0.979, 0.2119, 0.9831, 0.213, 0.9675, 0.7572, 0.9811, 0.7557, 0.9805, 0.9197, 0.9771, 0.92, 0.1945, 0.1331, 0.0, 0.1847, 0.02221, 0.01307, 0.07143, 0.0, 0.8038, 0.3876, 0.8047, 0.3877, 0.8054, 0.388, 0.8061, 0.3884, 0.8067, 0.3889, 0.8071, 0.3895, 0.8074, 0.3901, 0.8075, 0.3907, 0.8075, 0.3914, 0.8073, 0.392, 0.8069, 0.3926, 0.8064, 0.3931, 0.8057, 0.3935, 0.805, 0.3938, 0.8042, 0.394, 0.8033, 0.3941, 0.8025, 0.394, 0.8016, 0.3938, 0.8009, 0.3935, 0.8002, 0.3931, 0.7996, 0.3927, 0.7992, 0.3921, 0.7989, 0.3915, 0.7988, 0.3908, 0.7988, 0.3902, 0.799, 0.3896, 0.7994, 0.389, 0.7999, 0.3885, 0.8005, 0.3881, 0.8013, 0.3878, 0.8021, 0.3876, 0.803, 0.3875, 0.5147, 0.7769, 0.5165, 0.7758, 0.5175, 0.945, 0.5168, 0.9454, 0.7396, 0.1104, 0.741, 0.1094, 0.8061, 0.27, 0.8056, 0.2703, 0.9963, 0.7905, 0.9942, 0.7898, 0.9967, 0.6759, 0.9975, 0.6762, 0.5062, 0.7796, 0.5084, 0.7792, 0.5144, 0.9463, 0.5136, 0.9465, 0.254, 0.6694, 0.2561, 0.669, 0.2601, 0.8132, 0.2593, 0.8134, 0.7492, 0.1072, 0.7515, 0.1072, 0.8101, 0.2691, 0.8092, 0.2691, 0.1343, 0.5897, 0.1363, 0.5888, 0.226, 0.6793, 0.2252, 0.6796, 0.5165, 0.7758, 0.518, 0.7747, 0.518, 0.9446, 0.5175, 0.945, 0.741, 0.1094, 0.7427, 0.1086, 0.8068, 0.2697, 0.8061, 0.27, 0.1272, 0.5946, 0.1286, 0.5933, 0.2231, 0.681, 0.2225, 0.6815, 0.5084, 0.7792, 0.5106, 0.7786, 0.5152, 0.9461, 0.5144, 0.9463, 0.2561, 0.669, 0.2583, 0.6684, 0.261, 0.813, 0.2601, 0.8132, 0.7515, 0.1072, 0.7536, 0.1074, 0.8109, 0.2692, 0.8101, 0.2691, 0.5008, 0.7794, 0.5024, 0.7797, 0.5121, 0.9465, 0.5115, 0.9464, 0.728, 0.4942, 0.7258, 0.4937, 0.8016, 0.3938, 0.8025, 0.394, 0.7427, 0.1086, 0.7447, 0.1079, 0.8075, 0.2694, 0.8068, 0.2697, 0.1286, 0.5933, 0.1304, 0.592, 0.2237, 0.6805, 0.2231, 0.681, 0.5106, 0.7786, 0.5127, 0.7778, 0.516, 0.9458, 0.5152, 0.9461, 0.2583, 0.6684, 0.2605, 0.6678, 0.2618, 0.8128, 0.261, 0.813, 0.7536, 0.1074, 0.7557, 0.1078, 0.8117, 0.2694, 0.8109, 0.2692, 0.5024, 0.7797, 0.5042, 0.7798, 0.5128, 0.9465, 0.5121, 0.9465, 0.7258, 0.4937, 0.7238, 0.493, 0.8009, 0.3935, 0.8016, 0.3938, 0.7447, 0.1079, 0.7469, 0.1075, 0.8084, 0.2692, 0.8075, 0.2694, 0.1304, 0.592, 0.1323, 0.5908, 0.2244, 0.68, 0.2237, 0.6805, 0.5127, 0.7778, 0.5147, 0.7769, 0.5168, 0.9454, 0.516, 0.9458, 0.2605, 0.6678, 0.2626, 0.6672, 0.2626, 0.8125, 0.2618, 0.8128, 0.9983, 0.7916, 0.9963, 0.7905, 0.9975, 0.6762, 0.9983, 0.6766, 0.7557, 0.1078, 0.7574, 0.1084, 0.8123, 0.2696, 0.8117, 0.2694, 0.5042, 0.7798, 0.5062, 0.7796, 0.5136, 0.9465, 0.5128, 0.9465, 0.252, 0.6696, 0.254, 0.6694, 0.2593, 0.8134, 0.2586, 0.8135, 0.7469, 0.1075, 0.7492, 0.1072, 0.8092, 0.2691, 0.8084, 0.2692])
me_cylinder.use_remesh_preserve_volume = False
me_cylinder.use_remesh_preserve_attributes = False
me_cylinder.use_mirror_vertex_groups = False
me_cylinder.update()

# ---- objects
ob_cylinder = bpy.data.objects.new('Cylinder', me_cylinder)

# ---- transforms, parenting, visibility, modifiers, constraints
ob_cylinder.location = (0.0, 0.0, 0.0)
ob_cylinder.lineart.crease_threshold = 0.0

# ---- collection membership
col_collection_1.objects.link(ob_cylinder)

# ---- scene / render settings (as saved in the file)
scene.frame_start = 1; scene.frame_end = 250; scene.frame_set(1)
scene.render.engine = 'BLENDER_EEVEE_NEXT'
scene.render.resolution_percentage = 50
scene.render.dither_intensity = 0.0
scene.cycles.use_denoising = False
scene.cycles.samples = 10
scene.cycles.sampling_pattern = 'TABULATED_SOBOL'
scene.cycles.light_sampling_threshold = 0.0
scene.cycles.use_adaptive_sampling = False
scene.cycles.use_light_tree = False
scene.cycles.blur_glossy = 0.0
scene.cycles.pixel_filter_type = 'GAUSSIAN'
scene.cycles.sample_clamp_indirect = 0.0
scene.view_settings.view_transform = 'Standard'
bpy.context.view_layer.update()

# ---- added for rendering (the .blend has no active camera and no usable light): camera, sun
cam_auto = bpy.data.cameras.new('AutoCamera')
cam_auto.lens = 50.0
cam_auto.sensor_width = 36.0
cam_auto.clip_end = 1000.0
ob_auto_camera = bpy.data.objects.new('AutoCamera', cam_auto)
scene.collection.objects.link(ob_auto_camera)
ob_auto_camera.location = (4.233, -4.99705, 3.38799)
ob_auto_camera.rotation_euler = (1.09748, -7.21219e-08, 0.694738)
scene.camera = ob_auto_camera
light_auto_sun = bpy.data.lights.new('AutoSun', 'SUN')
light_auto_sun.energy = 3.0
light_auto_sun.angle = 0.0523599
ob_auto_sun = bpy.data.objects.new('AutoSun', light_auto_sun)
scene.collection.objects.link(ob_auto_sun)
ob_auto_sun.rotation_euler = (0.872665, 0.174533, 0.523599)
bpy.context.view_layer.update()

